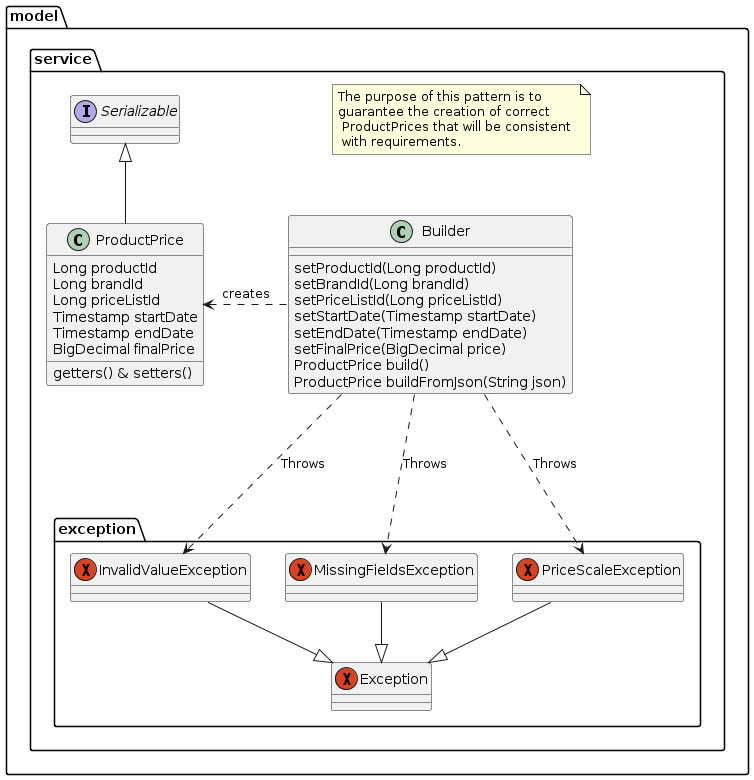

The diagram above was rendered by PlantUML. Its source (embedded in the PNG):
@startuml
package model.service {


interface Serializable {}

class ProductPrice {
  Long productId
  Long brandId
  Long priceListId
  Timestamp startDate
  Timestamp endDate
  BigDecimal finalPrice
  
  getters() & setters()
}

ProductPrice -up-|> Serializable

class Builder {
  setProductId(Long productId)
  setBrandId(Long brandId)
  setPriceListId(Long priceListId)
  setStartDate(Timestamp startDate)
  setEndDate(Timestamp endDate)
  setFinalPrice(BigDecimal price)
  ProductPrice build()
  ProductPrice buildFromJson(String json)
}

Builder .left..> ProductPrice: "creates"

note "The purpose of this pattern is to \nguarantee the creation of correct\n ProductPrices that will be consistent \n with requirements." as text

package exception {
  exception "Exception" {}
  exception InvalidValueException
  exception MissingFieldsException
  exception PriceScaleException

  InvalidValueException -down-|>Exception
  MissingFieldsException -down-|>Exception
  PriceScaleException -down-|>Exception
  
  Builder ...> InvalidValueException: "Throws"
  Builder ...> MissingFieldsException: "Throws"
  Builder ...> PriceScaleException: "Throws"

}

}
@enduml